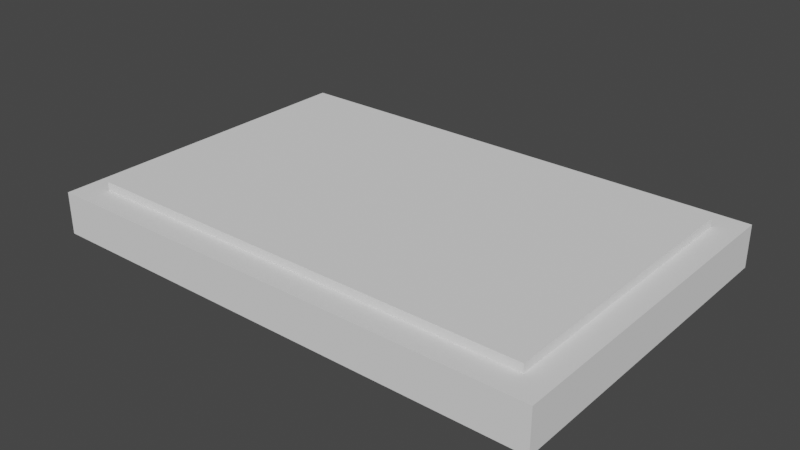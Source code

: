 # Source: JumpPlatform.blend  (saved by Blender 2.82.7; exported with 4.5.12 LTS)
import bpy
from mathutils import Matrix  # noqa: F401  (used for matrix-valued properties, if any)

bpy.ops.wm.read_factory_settings(use_empty=True)
scene = bpy.context.scene
scene.name = 'Scene'

# ---- collections
col_collection = bpy.data.collections.new('Collection'); scene.collection.children.link(col_collection)

# ---- world
world_world = bpy.data.worlds.new('World'); scene.world = world_world
world_world.use_nodes = True; world_world.node_tree.nodes.clear()
_N = world_world.node_tree.nodes; _L = world_world.node_tree.links
n0 = _N.new('ShaderNodeOutputWorld'); n0.name = 'World Output'; n0.location = (300, 300)
n1 = _N.new('ShaderNodeBackground'); n1.name = 'Background'; n1.location = (10, 300)
n1.inputs[0].default_value = (0.05088, 0.05088, 0.05088, 1.0)
_L.new(n1.outputs[0], n0.inputs[0])
n0.is_active_output = True
world_world.color = (0.05088, 0.05088, 0.05088)
world_world.use_sun_shadow = False
world_world.sun_shadow_jitter_overblur = 0.0

# ---- meshes
me_cube_001 = bpy.data.meshes.new('Cube.001')
me_cube_001.from_pydata([(-1.0, -1.0, -0.15), (-1.0, -1.0, 0.1), (-1.0, 1.0, -0.15), (-1.0, 1.0, 0.1), (1.0, -1.0, -0.15), (1.0, -1.0, 0.1), (1.0, 1.0, -0.15), (1.0, 1.0, 0.1)], [], [(0, 1, 3, 2), (2, 3, 7, 6), (6, 7, 5, 4), (4, 5, 1, 0), (2, 6, 4, 0), (7, 3, 1, 5)])
_uv = me_cube_001.uv_layers.new(name='UVMap')
_uv.uv.foreach_set('vector', [0.375, 0.0, 0.625, 0.0, 0.625, 0.25, 0.375, 0.25, 0.375, 0.25, 0.625, 0.25, 0.625, 0.5, 0.375, 0.5, 0.375, 0.5, 0.625, 0.5, 0.625, 0.75, 0.375, 0.75, 0.375, 0.75, 0.625, 0.75, 0.625, 1.0, 0.375, 1.0, 0.125, 0.5, 0.375, 0.5, 0.375, 0.75, 0.125, 0.75, 0.625, 0.5, 0.875, 0.5, 0.875, 0.75, 0.625, 0.75])
me_cube_001.use_remesh_fix_poles = True
me_cube_001.use_remesh_preserve_attributes = False
me_cube_001.use_mirror_vertex_groups = False
me_cube_001.update()
me_cube_003 = bpy.data.meshes.new('Cube.003')
me_cube_003.from_pydata([(1.192e-07, -1.0, 0.0), (1.192e-07, -1.0, 0.1), (1.192e-07, 1.0, 0.0), (1.192e-07, 1.0, 0.1), (2.0, -1.0, 0.0), (2.0, -1.0, 0.1), (2.0, 1.0, 0.0), (2.0, 1.0, 0.1)], [], [(0, 1, 3, 2), (2, 3, 7, 6), (6, 7, 5, 4), (4, 5, 1, 0), (2, 6, 4, 0), (7, 3, 1, 5)])
_uv = me_cube_003.uv_layers.new(name='UVMap')
_uv.uv.foreach_set('vector', [0.375, 0.0, 0.625, 0.0, 0.625, 0.25, 0.375, 0.25, 0.375, 0.25, 0.625, 0.25, 0.625, 0.5, 0.375, 0.5, 0.375, 0.5, 0.625, 0.5, 0.625, 0.75, 0.375, 0.75, 0.375, 0.75, 0.625, 0.75, 0.625, 1.0, 0.375, 1.0, 0.125, 0.5, 0.375, 0.5, 0.375, 0.75, 0.125, 0.75, 0.625, 0.5, 0.875, 0.5, 0.875, 0.75, 0.625, 0.75])
me_cube_003.use_remesh_fix_poles = True
me_cube_003.use_remesh_preserve_attributes = False
me_cube_003.use_mirror_vertex_groups = False
me_cube_003.update()

# ---- objects
ob_base = bpy.data.objects.new('Base', me_cube_001)
ob_platform = bpy.data.objects.new('Platform', me_cube_003)

# ---- transforms, parenting, visibility, modifiers, constraints
ob_base.location = (0.0, 0.0, 0.0)
ob_base.scale = (3.0, 2.0, 2.0)
ob_base.lineart.crease_threshold = 0.0
ob_platform.location = (-2.7, 0.0, 0.1)
ob_platform.scale = (2.7, 1.686, 2.0)
ob_platform.lineart.crease_threshold = 0.0

# ---- collection membership
col_collection.objects.link(ob_base)
col_collection.objects.link(ob_platform)

# ---- scene / render settings (as saved in the file)
scene.frame_start = 1; scene.frame_end = 250; scene.frame_set(1)
scene.render.engine = 'BLENDER_EEVEE_NEXT'
scene.cycles.use_denoising = False
scene.cycles.samples = 128
scene.cycles.sampling_pattern = 'TABULATED_SOBOL'
scene.cycles.use_adaptive_sampling = False
scene.cycles.use_light_tree = False
scene.view_settings.view_transform = 'Filmic'
bpy.context.view_layer.update()

# ---- added for rendering (the .blend has no active camera and no usable light): camera, sun
cam_auto = bpy.data.cameras.new('AutoCamera')
cam_auto.lens = 50.0
cam_auto.sensor_width = 36.0
cam_auto.clip_end = 1000.0
ob_auto_camera = bpy.data.objects.new('AutoCamera', cam_auto)
scene.collection.objects.link(ob_auto_camera)
ob_auto_camera.location = (6.69494, -8.03393, 5.35596)
ob_auto_camera.rotation_euler = (1.09748, -7.21219e-08, 0.694738)
scene.camera = ob_auto_camera
light_auto_sun = bpy.data.lights.new('AutoSun', 'SUN')
light_auto_sun.energy = 3.0
light_auto_sun.angle = 0.0523599
ob_auto_sun = bpy.data.objects.new('AutoSun', light_auto_sun)
scene.collection.objects.link(ob_auto_sun)
ob_auto_sun.rotation_euler = (0.872665, 0.174533, 0.523599)
bpy.context.view_layer.update()
